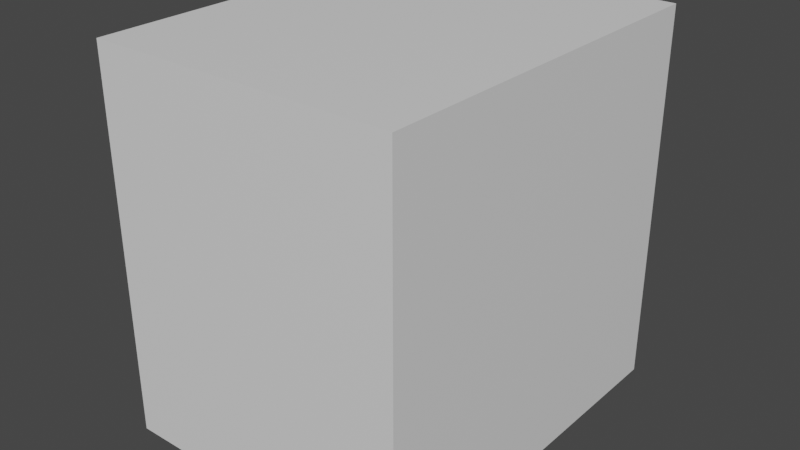 # Source: flagMINI.blend  (saved by Blender 3.3.6; exported with 4.5.12 LTS)
import bpy
from mathutils import Matrix  # noqa: F401  (used for matrix-valued properties, if any)

bpy.ops.wm.read_factory_settings(use_empty=True)
scene = bpy.context.scene
scene.name = 'Scene'

# ---- collections
col_collection = bpy.data.collections.new('Collection'); scene.collection.children.link(col_collection)

# ---- materials (node trees are filled in below, after node groups)
mat_material = bpy.data.materials.new('Material')
mat_material.alpha_threshold = 0.0
mat_material.use_transparent_shadow = False
mat_material.roughness = 0.5
mat_material.line_color = (0.0, 0.0, 0.0, 1.0)

# ---- material node trees
mat_material.use_nodes = True; mat_material.node_tree.nodes.clear()
_N = mat_material.node_tree.nodes; _L = mat_material.node_tree.links
n0 = _N.new('ShaderNodeOutputMaterial'); n0.name = 'Material Output'; n0.location = (300, 300)
n1 = _N.new('ShaderNodeBsdfPrincipled'); n1.name = 'Principled BSDF'; n1.location = (10, 300)
n1.distribution = 'GGX'
n1.subsurface_method = 'RANDOM_WALK_SKIN'
n1.inputs[3].default_value = 1.45
n1.inputs[27].default_value = (0.0, 0.0, 0.0, 1.0)
n1.inputs[28].default_value = 1.0
_L.new(n1.outputs[0], n0.inputs[0])
n0.is_active_output = True

# ---- world
world_world = bpy.data.worlds.new('World'); scene.world = world_world
world_world.use_nodes = True; world_world.node_tree.nodes.clear()
_N = world_world.node_tree.nodes; _L = world_world.node_tree.links
n0 = _N.new('ShaderNodeOutputWorld'); n0.name = 'World Output'; n0.location = (300, 300)
n1 = _N.new('ShaderNodeBackground'); n1.name = 'Background'; n1.location = (10, 300)
n1.inputs[0].default_value = (0.05088, 0.05088, 0.05088, 1.0)
_L.new(n1.outputs[0], n0.inputs[0])
n0.is_active_output = True
world_world.color = (0.05088, 0.05088, 0.05088)
world_world.use_sun_shadow = False
world_world.sun_shadow_jitter_overblur = 0.0

# ---- meshes
me_cube = bpy.data.meshes.new('Cube')
me_cube.from_pydata([(1.0, 1.0, 1.0), (1.0, 1.0, -1.0), (1.0, -1.0, 1.0), (1.0, -1.0, -1.0), (-1.0, 1.0, 1.0), (-1.0, 1.0, -1.0), (-1.0, -1.0, 1.0), (-1.0, -1.0, -1.0)], [], [(0, 4, 6, 2), (3, 2, 6, 7), (7, 6, 4, 5), (5, 1, 3, 7), (1, 0, 2, 3), (5, 4, 0, 1)])
_uv = me_cube.uv_layers.new(name='UVMap')
_uv.uv.foreach_set('vector', [0.625, 0.5, 0.875, 0.5, 0.875, 0.75, 0.625, 0.75, 0.375, 0.75, 0.625, 0.75, 0.625, 1.0, 0.375, 1.0, 0.375, 0.0, 0.625, 0.0, 0.625, 0.25, 0.375, 0.25, 0.125, 0.5, 0.375, 0.5, 0.375, 0.75, 0.125, 0.75, 0.375, 0.5, 0.625, 0.5, 0.625, 0.75, 0.375, 0.75, 0.375, 0.25, 0.625, 0.25, 0.625, 0.5, 0.375, 0.5])
me_cube.materials.append(mat_material)
me_cube.use_mirror_vertex_groups = False
me_cube.update()

# ---- objects
ob_cube = bpy.data.objects.new('Cube', me_cube)

# ---- transforms, parenting, visibility, modifiers, constraints
ob_cube.location = (0.0, 0.0, 0.0)
ob_cube.scale = (1.0, 1.25, 1.25)
ob_cube.lock_rotations_4d = False
ob_cube.empty_display_type = 'ARROWS'
ob_cube.lineart.crease_threshold = 0.0

# ---- collection membership
col_collection.objects.link(ob_cube)

# ---- scene / render settings (as saved in the file)
scene.frame_start = 1; scene.frame_end = 250; scene.frame_set(1)
scene.render.engine = 'BLENDER_EEVEE_NEXT'
scene.cycles.sampling_pattern = 'TABULATED_SOBOL'
scene.cycles.use_light_tree = False
scene.view_settings.view_transform = 'Filmic'
bpy.context.view_layer.update()

# ---- added for rendering (the .blend has no active camera and no usable light): camera, sun
cam_auto = bpy.data.cameras.new('AutoCamera')
cam_auto.lens = 50.0
cam_auto.sensor_width = 36.0
cam_auto.clip_end = 1000.0
ob_auto_camera = bpy.data.objects.new('AutoCamera', cam_auto)
scene.collection.objects.link(ob_auto_camera)
ob_auto_camera.location = (3.75828, -4.50994, 3.00662)
ob_auto_camera.rotation_euler = (1.09748, -7.21219e-08, 0.694738)
scene.camera = ob_auto_camera
light_auto_sun = bpy.data.lights.new('AutoSun', 'SUN')
light_auto_sun.energy = 3.0
light_auto_sun.angle = 0.0523599
ob_auto_sun = bpy.data.objects.new('AutoSun', light_auto_sun)
scene.collection.objects.link(ob_auto_sun)
ob_auto_sun.rotation_euler = (0.872665, 0.174533, 0.523599)
bpy.context.view_layer.update()
